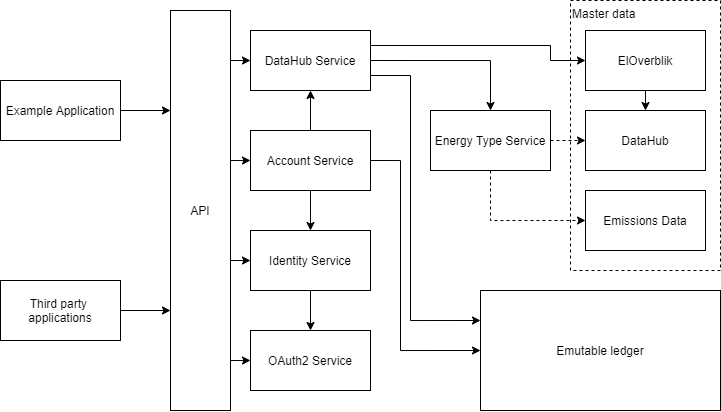

The diagram above was exported from draw.io. Its source (the exported page's mxGraphModel, read from the mxfile embedded in the PNG):
<mxGraphModel dx="2010" dy="583" grid="1" gridSize="10" guides="1" tooltips="1" connect="1" arrows="1" fold="1" page="1" pageScale="1" pageWidth="850" pageHeight="1100" math="0" shadow="0">
  <root>
    <mxCell id="0" />
    <mxCell id="1" parent="0" />
    <mxCell id="7" value="Master data" style="rounded=0;whiteSpace=wrap;html=1;dashed=1;align=left;verticalAlign=top;" vertex="1" parent="1">
      <mxGeometry x="510" y="170" width="150" height="270" as="geometry" />
    </mxCell>
    <mxCell id="16" style="edgeStyle=orthogonalEdgeStyle;rounded=0;orthogonalLoop=1;jettySize=auto;html=1;exitX=1;exitY=0.25;exitDx=0;exitDy=0;entryX=0;entryY=0.5;entryDx=0;entryDy=0;" edge="1" parent="1" source="2" target="8">
      <mxGeometry relative="1" as="geometry">
        <Array as="points">
          <mxPoint x="490" y="215" />
          <mxPoint x="490" y="230" />
        </Array>
      </mxGeometry>
    </mxCell>
    <mxCell id="17" style="edgeStyle=orthogonalEdgeStyle;rounded=0;orthogonalLoop=1;jettySize=auto;html=1;exitX=1;exitY=0.75;exitDx=0;exitDy=0;entryX=0;entryY=0.25;entryDx=0;entryDy=0;" edge="1" parent="1" source="2" target="4">
      <mxGeometry relative="1" as="geometry">
        <Array as="points">
          <mxPoint x="350" y="245" />
          <mxPoint x="350" y="490" />
        </Array>
      </mxGeometry>
    </mxCell>
    <mxCell id="33" style="edgeStyle=orthogonalEdgeStyle;rounded=0;orthogonalLoop=1;jettySize=auto;html=1;exitX=1;exitY=0.5;exitDx=0;exitDy=0;entryX=0.5;entryY=0;entryDx=0;entryDy=0;" edge="1" parent="1" source="2" target="31">
      <mxGeometry relative="1" as="geometry" />
    </mxCell>
    <mxCell id="2" value="DataHub Service" style="rounded=0;whiteSpace=wrap;html=1;" vertex="1" parent="1">
      <mxGeometry x="190" y="200" width="120" height="60" as="geometry" />
    </mxCell>
    <mxCell id="18" style="edgeStyle=orthogonalEdgeStyle;rounded=0;orthogonalLoop=1;jettySize=auto;html=1;exitX=1;exitY=0.5;exitDx=0;exitDy=0;entryX=0;entryY=0.5;entryDx=0;entryDy=0;" edge="1" parent="1" source="3" target="4">
      <mxGeometry relative="1" as="geometry">
        <Array as="points">
          <mxPoint x="340" y="330" />
          <mxPoint x="340" y="520" />
        </Array>
      </mxGeometry>
    </mxCell>
    <mxCell id="19" style="edgeStyle=orthogonalEdgeStyle;rounded=0;orthogonalLoop=1;jettySize=auto;html=1;exitX=0.5;exitY=0;exitDx=0;exitDy=0;entryX=0.5;entryY=1;entryDx=0;entryDy=0;" edge="1" parent="1" source="3" target="2">
      <mxGeometry relative="1" as="geometry" />
    </mxCell>
    <mxCell id="20" style="edgeStyle=orthogonalEdgeStyle;rounded=0;orthogonalLoop=1;jettySize=auto;html=1;exitX=0.5;exitY=1;exitDx=0;exitDy=0;entryX=0.5;entryY=0;entryDx=0;entryDy=0;" edge="1" parent="1" source="3" target="5">
      <mxGeometry relative="1" as="geometry" />
    </mxCell>
    <mxCell id="3" value="Account Service" style="rounded=0;whiteSpace=wrap;html=1;" vertex="1" parent="1">
      <mxGeometry x="190" y="300" width="120" height="60" as="geometry" />
    </mxCell>
    <mxCell id="4" value="Emutable ledger" style="rounded=0;whiteSpace=wrap;html=1;" vertex="1" parent="1">
      <mxGeometry x="420" y="460" width="240" height="120" as="geometry" />
    </mxCell>
    <mxCell id="21" style="edgeStyle=orthogonalEdgeStyle;rounded=0;orthogonalLoop=1;jettySize=auto;html=1;exitX=0.5;exitY=1;exitDx=0;exitDy=0;entryX=0.5;entryY=0;entryDx=0;entryDy=0;" edge="1" parent="1" source="5" target="6">
      <mxGeometry relative="1" as="geometry" />
    </mxCell>
    <mxCell id="5" value="Identity Service" style="rounded=0;whiteSpace=wrap;html=1;" vertex="1" parent="1">
      <mxGeometry x="190" y="400" width="120" height="60" as="geometry" />
    </mxCell>
    <mxCell id="6" value="OAuth2 Service" style="rounded=0;whiteSpace=wrap;html=1;" vertex="1" parent="1">
      <mxGeometry x="190" y="500" width="120" height="60" as="geometry" />
    </mxCell>
    <mxCell id="32" style="edgeStyle=orthogonalEdgeStyle;rounded=0;orthogonalLoop=1;jettySize=auto;html=1;exitX=0.5;exitY=1;exitDx=0;exitDy=0;entryX=0.5;entryY=0;entryDx=0;entryDy=0;" edge="1" parent="1" source="8" target="9">
      <mxGeometry relative="1" as="geometry" />
    </mxCell>
    <mxCell id="8" value="ElOverblik" style="rounded=0;whiteSpace=wrap;html=1;align=center;" vertex="1" parent="1">
      <mxGeometry x="525" y="200" width="120" height="60" as="geometry" />
    </mxCell>
    <mxCell id="9" value="DataHub" style="rounded=0;whiteSpace=wrap;html=1;align=center;" vertex="1" parent="1">
      <mxGeometry x="525" y="280" width="120" height="60" as="geometry" />
    </mxCell>
    <mxCell id="10" value="Emissions Data" style="rounded=0;whiteSpace=wrap;html=1;align=center;" vertex="1" parent="1">
      <mxGeometry x="525" y="360" width="120" height="60" as="geometry" />
    </mxCell>
    <mxCell id="24" style="edgeStyle=orthogonalEdgeStyle;rounded=0;orthogonalLoop=1;jettySize=auto;html=1;exitX=1;exitY=0.5;exitDx=0;exitDy=0;entryX=0;entryY=0.25;entryDx=0;entryDy=0;" edge="1" parent="1" source="11" target="22">
      <mxGeometry relative="1" as="geometry" />
    </mxCell>
    <mxCell id="11" value="Example Application" style="rounded=0;whiteSpace=wrap;html=1;align=center;" vertex="1" parent="1">
      <mxGeometry x="-60" y="250" width="120" height="60" as="geometry" />
    </mxCell>
    <mxCell id="23" style="edgeStyle=orthogonalEdgeStyle;rounded=0;orthogonalLoop=1;jettySize=auto;html=1;exitX=1;exitY=0.5;exitDx=0;exitDy=0;entryX=0;entryY=0.75;entryDx=0;entryDy=0;" edge="1" parent="1" source="12" target="22">
      <mxGeometry relative="1" as="geometry" />
    </mxCell>
    <mxCell id="12" value="Third party&amp;nbsp;&lt;br&gt;applications" style="rounded=0;whiteSpace=wrap;html=1;align=center;" vertex="1" parent="1">
      <mxGeometry x="-60" y="450" width="120" height="60" as="geometry" />
    </mxCell>
    <mxCell id="26" style="edgeStyle=orthogonalEdgeStyle;rounded=0;orthogonalLoop=1;jettySize=auto;html=1;exitX=1;exitY=0.25;exitDx=0;exitDy=0;entryX=0;entryY=0.5;entryDx=0;entryDy=0;" edge="1" parent="1" source="22" target="2">
      <mxGeometry relative="1" as="geometry">
        <Array as="points">
          <mxPoint x="170" y="230" />
        </Array>
      </mxGeometry>
    </mxCell>
    <mxCell id="27" style="edgeStyle=orthogonalEdgeStyle;rounded=0;orthogonalLoop=1;jettySize=auto;html=1;exitX=1;exitY=0.5;exitDx=0;exitDy=0;entryX=0;entryY=0.5;entryDx=0;entryDy=0;" edge="1" parent="1" source="22" target="3">
      <mxGeometry relative="1" as="geometry">
        <Array as="points">
          <mxPoint x="170" y="330" />
        </Array>
      </mxGeometry>
    </mxCell>
    <mxCell id="28" style="edgeStyle=orthogonalEdgeStyle;rounded=0;orthogonalLoop=1;jettySize=auto;html=1;exitX=1;exitY=0.5;exitDx=0;exitDy=0;entryX=0;entryY=0.5;entryDx=0;entryDy=0;" edge="1" parent="1" source="22" target="5">
      <mxGeometry relative="1" as="geometry">
        <Array as="points">
          <mxPoint x="170" y="430" />
        </Array>
      </mxGeometry>
    </mxCell>
    <mxCell id="29" style="edgeStyle=orthogonalEdgeStyle;rounded=0;orthogonalLoop=1;jettySize=auto;html=1;exitX=1;exitY=0.75;exitDx=0;exitDy=0;entryX=0;entryY=0.5;entryDx=0;entryDy=0;" edge="1" parent="1" source="22" target="6">
      <mxGeometry relative="1" as="geometry">
        <Array as="points">
          <mxPoint x="170" y="530" />
        </Array>
      </mxGeometry>
    </mxCell>
    <mxCell id="22" value="API" style="rounded=0;whiteSpace=wrap;html=1;align=center;" vertex="1" parent="1">
      <mxGeometry x="110" y="180" width="60" height="400" as="geometry" />
    </mxCell>
    <mxCell id="34" style="edgeStyle=orthogonalEdgeStyle;rounded=0;orthogonalLoop=1;jettySize=auto;html=1;exitX=0.5;exitY=1;exitDx=0;exitDy=0;entryX=0;entryY=0.5;entryDx=0;entryDy=0;dashed=1;" edge="1" parent="1" source="31" target="10">
      <mxGeometry relative="1" as="geometry" />
    </mxCell>
    <mxCell id="35" style="edgeStyle=orthogonalEdgeStyle;rounded=0;orthogonalLoop=1;jettySize=auto;html=1;exitX=1;exitY=0.5;exitDx=0;exitDy=0;entryX=0;entryY=0.5;entryDx=0;entryDy=0;dashed=1;" edge="1" parent="1" source="31" target="9">
      <mxGeometry relative="1" as="geometry" />
    </mxCell>
    <mxCell id="31" value="Energy Type Service" style="rounded=0;whiteSpace=wrap;html=1;" vertex="1" parent="1">
      <mxGeometry x="370" y="280" width="120" height="60" as="geometry" />
    </mxCell>
  </root>
</mxGraphModel>